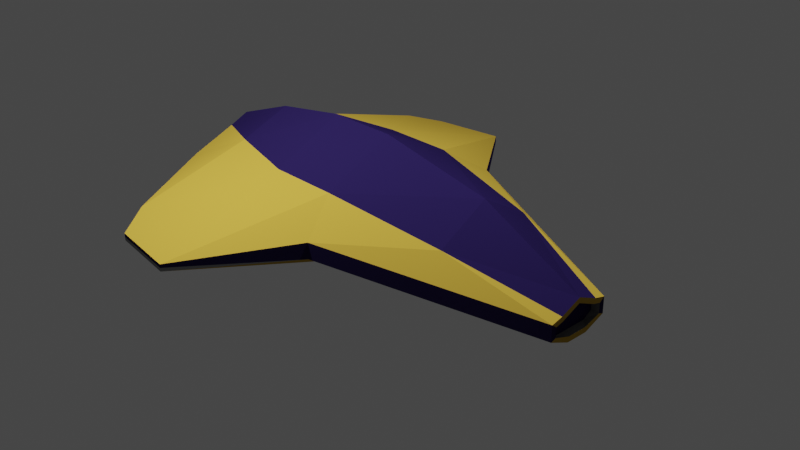 # Source: SpaceShip.blend  (saved by Blender 2.80.72; exported with 4.5.12 LTS)
import bpy
from mathutils import Matrix  # noqa: F401  (used for matrix-valued properties, if any)

bpy.ops.wm.read_factory_settings(use_empty=True)
scene = bpy.context.scene
scene.name = 'Scene'

# ---- collections
col_collection = bpy.data.collections.new('Collection'); scene.collection.children.link(col_collection)

# ---- materials (node trees are filled in below, after node groups)
mat_gray = bpy.data.materials.new('Gray')
mat_gray.use_transparent_shadow = False
mat_gray.diffuse_color = (0.1845, 0.1845, 0.1845, 1.0)
mat_black = bpy.data.materials.new('Black')
mat_black.use_transparent_shadow = False
mat_black.diffuse_color = (0.0159, 0.01001, 0.05497, 1.0)
mat_orange = bpy.data.materials.new('Orange')
mat_orange.use_transparent_shadow = False
mat_orange.diffuse_color = (0.477, 0.3066, 0.04123, 1.0)

# ---- material node trees

# ---- world
world_world = bpy.data.worlds.new('World'); scene.world = world_world
world_world.use_nodes = True; world_world.node_tree.nodes.clear()
_N = world_world.node_tree.nodes; _L = world_world.node_tree.links
n0 = _N.new('ShaderNodeOutputWorld'); n0.name = 'World Output'; n0.location = (300, 300)
n1 = _N.new('ShaderNodeBackground'); n1.name = 'Background'; n1.location = (10, 300)
n1.inputs[0].default_value = (0.05088, 0.05088, 0.05088, 1.0)
_L.new(n1.outputs[0], n0.inputs[0])
n0.is_active_output = True
world_world.color = (0.05088, 0.05088, 0.05088)
world_world.use_sun_shadow = False
world_world.sun_shadow_jitter_overblur = 0.0

# ---- cameras
cam_camera = bpy.data.cameras.new('Camera')
cam_camera.clip_end = 100.0
cam_camera.ortho_scale = 7.314

# ---- lights
light_light = bpy.data.lights.new('Light', 'POINT')
light_light.transmission_factor = 0.0
light_light.cutoff_distance = 30.0
light_light.energy = 1000.0
light_light.shadow_buffer_clip_start = 1.001
light_light.shadow_soft_size = 0.1
light_light.shadow_maximum_resolution = 0.006
light_light.use_absolute_resolution = True
light_light_001 = bpy.data.lights.new('Light.001', 'POINT')
light_light_001.transmission_factor = 0.0
light_light_001.cutoff_distance = 30.0
light_light_001.energy = 1000.0
light_light_001.shadow_buffer_clip_start = 1.001
light_light_001.shadow_soft_size = 0.1
light_light_001.shadow_maximum_resolution = 0.006
light_light_001.use_absolute_resolution = True

# ---- meshes
me_cube_001 = bpy.data.meshes.new('Cube.001')
me_cube_001.from_pydata([(-1.0, -0.9045, -0.4431), (-1.0, -1.0, 0.4927), (-1.0, 1.0, -0.4431), (-1.0, 1.0, 0.4927), (1.108, -0.7187, -0.4395), (1.108, -0.7187, 0.5012), (1.108, 0.7187, -0.4395), (1.108, 0.7187, 0.5012), (0.0, 1.0, -0.4431), (0.0, 1.0, 0.4927), (0.0, -1.0, -0.4431), (0.0, -1.0, 0.4927), (2.055, -0.8522, -0.02193), (2.055, -0.8522, 0.02193), (2.055, -0.8522, 0.0), (-1.0, -0.01364, -0.5271), (-1.0, 0.0, 0.9857), (1.108, -4.435e-09, -0.4395), (1.108, -4.435e-09, 0.8007), (0.0, 0.0, 0.9857), (0.0, 0.0, -0.5271), (2.055, 0.2567, 0.2659), (-4.139, -7.786e-09, -0.5029), (-2.667, 0.0, -0.49), (-2.667, -0.7243, -0.4492), (2.055, -0.2567, -0.2429), (-2.667, -0.7243, 0.2348), (-2.667, 0.0, 0.6611), (-2.667, 0.7243, 0.2348), (2.055, -0.2567, 0.2659), (-2.667, 0.7243, -0.4492), (-4.139, -0.1435, -0.5029), (2.055, -3.984e-09, 0.4511), (-4.139, -0.2801, -0.2516), (-4.139, -7.786e-09, -0.1278), (-4.139, 0.2801, -0.2516), (2.055, 0.2567, -0.2429), (-4.139, 0.1435, -0.5029), (2.055, -3.984e-09, -0.2995), (-0.1761, -2.974, -0.1003), (-0.1761, -2.974, -0.1986), (-0.1761, -2.974, -0.1495), (-0.1761, 2.947, -0.1986), (-0.1761, 2.947, -0.1003), (-0.1761, 2.947, -0.1495), (1.108, 2.388, 0.03243), (1.108, 2.388, -0.07287), (1.108, 2.388, 0.0), (1.108, -2.388, -0.07287), (1.108, -2.388, 0.03243), (1.108, -2.388, 0.0), (0.8292, -2.823, -0.1003), (0.8292, -2.823, -0.1986), (0.8292, -2.823, -0.1495), (0.8292, 2.823, -0.1003), (0.8292, 2.823, -0.1986), (0.8292, 2.823, -0.1495), (-1.271, -1.568, 0.1131), (-1.271, -1.568, -0.1131), (-1.271, -1.568, 0.0), (-1.271, 1.568, -0.1131), (-1.271, 1.568, 0.1131), (-1.271, 1.568, 0.0), (-4.139, -0.3899, -0.2799), (-4.139, -0.3899, -0.4212), (-4.139, -0.3899, -0.336), (-4.139, 0.3899, -0.4212), (-4.139, 0.3899, -0.2799), (-4.139, 0.3899, -0.336), (2.055, 0.8522, 0.02193), (2.055, 0.9088, 0.0), (2.055, 0.8522, -0.02193), (2.055, 0.9088, 0.05266), (2.055, 0.2735, 0.3225), (2.055, 0.2735, -0.2995), (2.055, 0.9088, -0.05266), (2.055, -0.9088, 0.05266), (2.055, -0.2735, 0.3225), (2.055, -0.9088, -0.05266), (2.055, -0.2735, -0.2995), (2.055, 0.8522, 0.0), (2.055, -0.9088, 0.0), (2.055, -3.984e-09, 0.4088), (2.055, -3.984e-09, -0.2429), (1.954, -3.984e-09, 0.4088), (1.954, 4.534e-09, 0.1131), (1.954, 4.534e-09, -0.1131), (1.954, -3.984e-09, -0.2429), (1.954, 0.8522, -0.02193), (1.954, 4.534e-09, 0.0), (1.954, 0.8522, 0.0), (1.954, 0.8522, 0.02193), (1.954, -0.8522, -0.02193), (1.954, -0.8522, 0.0), (1.954, -0.8522, 0.02193), (1.954, 0.2567, 0.2659), (1.954, 0.2567, -0.2429), (1.954, -0.2567, 0.2659), (1.954, -0.2567, -0.2429), (-4.139, -7.786e-09, -0.5765), (-4.139, -0.1614, -0.5765), (-4.139, -7.786e-09, -0.05176), (-4.139, 0.2986, -0.1804), (-4.139, 0.1614, -0.5765), (-4.139, -0.2986, -0.1804), (-4.139, -0.4634, -0.336), (-4.139, -0.4634, -0.4492), (-4.139, -0.4634, -0.2229), (-4.139, 0.4634, -0.336), (-4.139, 0.4634, -0.2229), (-4.139, 0.4634, -0.4492), (-4.024, -2.134e-08, -0.336), (-4.024, -2.134e-08, -0.172), (-4.024, 0.3899, -0.2799), (-4.024, 0.3899, -0.336), (-4.024, -2.134e-08, -0.4492), (-4.024, 0.3899, -0.4212), (-4.024, -0.3899, -0.2799), (-4.024, -0.3899, -0.336), (-4.024, -0.3899, -0.4212), (-4.024, -7.786e-09, -0.1278), (-4.024, -7.786e-09, -0.5029), (-4.024, 0.2801, -0.2516), (-4.024, 0.2655, -0.5029), (-4.024, -0.2655, -0.5029), (-4.024, -0.2801, -0.2516)], [], [(26, 107, 57), (0, 58, 24), (48, 10, 4), (3, 61, 28), (7, 72, 45), (49, 11, 51), (5, 76, 77), (8, 46, 6), (9, 45, 54), (30, 110, 60), (24, 106, 100), (28, 109, 102), (2, 60, 42), (37, 121, 123), (4, 78, 48), (1, 57, 39), (6, 75, 74), (96, 86, 87), (86, 98, 87), (85, 97, 94), (95, 85, 91), (26, 104, 107), (48, 52, 10), (3, 43, 61), (7, 73, 72), (49, 5, 11), (5, 49, 76), (100, 64, 31), (8, 55, 46), (9, 7, 45), (30, 103, 110), (24, 58, 106), (28, 61, 109), (2, 30, 60), (31, 121, 22), (48, 53, 52), (107, 59, 57), (4, 79, 78), (59, 39, 57), (60, 44, 42), (108, 60, 110), (1, 26, 57), (6, 46, 75), (10, 58, 0), (96, 88, 86), (86, 92, 98), (112, 122, 113), (115, 123, 121), (124, 115, 121), (125, 112, 117), (112, 120, 122), (115, 116, 123), (124, 119, 115), (125, 120, 112), (37, 22, 121), (124, 64, 119), (62, 61, 43), (54, 45, 47), (58, 40, 41), (31, 124, 121), (46, 55, 56), (50, 49, 51), (109, 61, 62), (105, 106, 58), (123, 66, 37), (71, 74, 75), (12, 79, 25), (103, 66, 110), (39, 51, 11, 1), (67, 35, 102, 109), (107, 105, 58, 59), (100, 106, 64), (54, 47, 46, 56), (88, 90, 89, 86), (24, 23, 15, 0), (75, 46, 47, 70), (125, 117, 63, 33), (14, 93, 94, 13), (34, 101, 102, 35), (77, 32, 18, 5), (124, 31, 64), (103, 30, 23, 99), (8, 2, 42, 55), (37, 103, 99, 22), (9, 54, 43, 3), (73, 21, 69, 72), (48, 50, 51, 53), (38, 74, 36, 83), (78, 81, 50, 48), (64, 106, 105, 65), (10, 52, 40, 58), (101, 27, 28, 102), (111, 112, 113, 114), (117, 112, 111, 118), (4, 10, 20, 17), (82, 84, 95, 21), (117, 118, 65, 63), (113, 122, 35, 67), (74, 38, 17, 6), (100, 99, 23, 24), (26, 27, 101, 104), (118, 119, 64, 65), (12, 92, 93, 14), (31, 22, 99, 100), (89, 90, 91, 85), (21, 95, 91, 69), (36, 96, 87, 83), (81, 14, 13, 76), (73, 7, 18, 32), (111, 114, 116, 115), (43, 44, 60, 62), (80, 90, 88, 71), (70, 47, 45, 72), (71, 88, 96, 36), (120, 125, 33, 34), (69, 91, 90, 80), (123, 116, 66), (39, 41, 53, 51), (13, 94, 97, 29), (83, 87, 98, 25), (122, 120, 34, 35), (3, 16, 19, 9), (41, 40, 52, 53), (20, 15, 2, 8), (49, 50, 81, 76), (119, 118, 111, 115), (71, 36, 74), (84, 97, 85, 95), (12, 78, 79), (70, 80, 71, 75), (70, 72, 69, 80), (77, 76, 13, 29), (63, 65, 105, 107), (81, 78, 12, 14), (66, 68, 108, 110), (89, 85, 94, 93), (30, 2, 15, 23), (109, 62, 60, 108), (0, 15, 20, 10), (16, 1, 11, 19), (116, 114, 68, 66), (54, 56, 44, 43), (25, 98, 92, 12), (29, 97, 84, 82), (20, 8, 6, 17), (77, 29, 82, 32), (1, 16, 27, 26), (34, 33, 104, 101), (5, 18, 19, 11), (73, 32, 82, 21), (67, 109, 108, 68), (79, 4, 17, 38), (63, 107, 104, 33), (103, 37, 66), (19, 18, 7, 9), (38, 83, 25, 79), (92, 86, 89, 93), (27, 16, 3, 28), (58, 41, 39, 59), (56, 55, 42, 44), (114, 113, 67, 68)])
me_cube_001.polygons.foreach_set('material_index', [2, 2, 2, 2, 2, 2, 2, 2, 2, 2, 2, 2, 2, 0, 2, 2, 2, 1, 1, 1, 1, 2, 2, 2, 2, 2, 2, 2, 2, 2, 2, 2, 2, 2, 0, 1, 1, 2, 1, 0, 1, 2, 2, 2, 1, 1, 0, 1, 1, 0, 1, 1, 1, 1, 0, 0, 1, 1, 1, 0, 0, 1, 1, 1, 0, 2, 2, 2, 2, 2, 1, 2, 1, 1, 2, 1, 0, 0, 2, 1, 0, 2, 2, 2, 2, 2, 1, 2, 1, 1, 2, 1, 1, 1, 2, 0, 0, 0, 2, 2, 1, 0, 0, 2, 1, 0, 0, 1, 1, 1, 1, 0, 1, 0, 0, 0, 0, 1, 0, 0, 0, 1, 1, 2, 1, 1, 2, 1, 2, 1, 1, 2, 1, 1, 1, 1, 2, 1, 2, 1, 0, 1, 0, 0, 2, 2, 1, 2, 1, 2, 1, 2, 2, 2, 1, 2, 1, 1, 1, 0, 0])
_uv = me_cube_001.uv_layers.new(name='UVMap')
_uv.uv.foreach_set('vector', [0.625, 1.0, 0.5474, 1.0, 0.5195, 1.0, 0.375, 1.0, 0.4805, 1.0, 0.375, 1.0, 0.4859, 0.75, 0.375, 0.875, 0.375, 0.75, 0.625, 0.25, 0.5195, 0.25, 0.625, 0.25, 0.625, 0.5, 0.5141, 0.5, 0.5141, 0.5, 0.5141, 0.75, 0.625, 0.875, 0.5141, 0.875, 0.625, 0.75, 0.5141, 0.75, 0.625, 0.75, 0.375, 0.375, 0.4859, 0.5, 0.375, 0.5, 0.625, 0.375, 0.5141, 0.5, 0.5141, 0.375, 0.375, 0.25, 0.4526, 0.25, 0.4805, 0.25, 0.375, 1.0, 0.4526, 1.0, 0.375, 1.0, 0.625, 0.25, 0.5474, 0.25, 0.625, 0.25, 0.375, 0.25, 0.4805, 0.25, 0.4859, 0.25, 0.4058, 0.2235, 0.4058, 0.125, 0.4058, 0.2235, 0.375, 0.75, 0.4859, 0.75, 0.4859, 0.75, 0.625, 1.0, 0.5195, 1.0, 0.5141, 1.0, 0.375, 0.5, 0.4859, 0.5, 0.375, 0.5, 0.3916, 0.5258, 0.4859, 0.625, 0.3928, 0.625, 0.4859, 0.625, 0.3916, 0.7242, 0.3928, 0.625, 0.5141, 0.625, 0.6084, 0.7242, 0.5055, 0.7422, 0.6084, 0.5258, 0.5141, 0.625, 0.5055, 0.5078, 0.625, 1.0, 0.625, 1.0, 0.5474, 1.0, 0.4859, 0.75, 0.4859, 0.875, 0.375, 0.875, 0.625, 0.25, 0.5141, 0.25, 0.5195, 0.25, 0.625, 0.5, 0.625, 0.5, 0.5141, 0.5, 0.5141, 0.75, 0.625, 0.75, 0.625, 0.875, 0.625, 0.75, 0.5141, 0.75, 0.5141, 0.75, 0.375, 0.0, 0.4643, 0.02655, 0.4058, 0.02655, 0.375, 0.375, 0.4859, 0.375, 0.4859, 0.5, 0.625, 0.375, 0.625, 0.5, 0.5141, 0.5, 0.375, 0.25, 0.375, 0.25, 0.4526, 0.25, 0.375, 1.0, 0.4805, 1.0, 0.4526, 1.0, 0.625, 0.25, 0.5195, 0.25, 0.5474, 0.25, 0.375, 0.25, 0.375, 0.25, 0.4805, 0.25, 0.4058, 0.02655, 0.4058, 0.125, 0.4058, 0.125, 0.4859, 0.75, 0.5, 0.875, 0.4859, 0.875, 0.5474, 1.0, 0.5, 1.0, 0.5195, 1.0, 0.375, 0.75, 0.375, 0.75, 0.4859, 0.75, 0.5, 1.0, 0.5141, 1.0, 0.5195, 1.0, 0.4805, 0.25, 0.5, 0.25, 0.4859, 0.25, 0.5, 0.25, 0.4805, 0.25, 0.4526, 0.25, 0.625, 1.0, 0.625, 1.0, 0.5195, 1.0, 0.375, 0.5, 0.4859, 0.5, 0.4859, 0.5, 0.375, 0.875, 0.4805, 1.0, 0.375, 1.0, 0.3916, 0.5258, 0.4945, 0.5078, 0.4859, 0.625, 0.4859, 0.625, 0.4945, 0.7422, 0.3916, 0.7242, 0.5474, 0.125, 0.4949, 0.1705, 0.4432, 0.1705, 0.4526, 0.125, 0.4058, 0.2235, 0.4058, 0.125, 0.4058, 0.02655, 0.4526, 0.125, 0.4058, 0.125, 0.4949, 0.07949, 0.5474, 0.125, 0.4432, 0.07949, 0.5474, 0.125, 0.5759, 0.125, 0.4949, 0.1705, 0.4526, 0.125, 0.4643, 0.2235, 0.4058, 0.2235, 0.4058, 0.02655, 0.4643, 0.02655, 0.4526, 0.125, 0.4949, 0.07949, 0.5759, 0.125, 0.5474, 0.125, 0.4058, 0.2235, 0.4058, 0.125, 0.4058, 0.125, 0.4058, 0.02655, 0.4643, 0.02655, 0.4643, 0.02655, 0.5, 0.25, 0.5195, 0.25, 0.5141, 0.25, 0.5141, 0.375, 0.5141, 0.5, 0.5, 0.5, 0.4805, 1.0, 0.4859, 1.0, 0.5, 1.0, 0.4058, 0.02655, 0.4058, 0.02655, 0.4058, 0.125, 0.4859, 0.5, 0.4859, 0.375, 0.5, 0.375, 0.5, 0.75, 0.5141, 0.75, 0.5141, 0.875, 0.5474, 0.25, 0.5195, 0.25, 0.5, 0.25, 0.5, 1.0, 0.4526, 1.0, 0.4805, 1.0, 0.4058, 0.2235, 0.4643, 0.2235, 0.4058, 0.2235, 0.4945, 0.5078, 0.375, 0.5, 0.4859, 0.5, 0.4945, 0.7422, 0.375, 0.75, 0.3916, 0.7242, 0.375, 0.25, 0.4643, 0.2235, 0.4526, 0.25, 0.5141, 1.0, 0.5141, 0.875, 0.625, 0.875, 0.625, 1.0, 0.4432, 0.1705, 0.4949, 0.1705, 0.625, 0.25, 0.5474, 0.25, 0.5474, 1.0, 0.5, 1.0, 0.4805, 1.0, 0.5, 1.0, 0.375, 0.0, 0.4526, 0.0, 0.4643, 0.02655, 0.5141, 0.375, 0.5, 0.5, 0.4859, 0.5, 0.5, 0.375, 0.4945, 0.5078, 0.5, 0.5078, 0.5, 0.625, 0.4859, 0.625, 0.125, 0.75, 0.125, 0.625, 0.125, 0.625, 0.125, 0.75, 0.4859, 0.5, 0.4859, 0.5, 0.5, 0.5, 0.5, 0.5, 0.4949, 0.07949, 0.4432, 0.07949, 0.4432, 0.07949, 0.4949, 0.07949, 0.5, 0.7422, 0.5, 0.7422, 0.5055, 0.7422, 0.5055, 0.7422, 0.5759, 0.125, 0.625, 0.125, 0.625, 0.25, 0.4949, 0.1705, 0.625, 0.75, 0.625, 0.625, 0.625, 0.625, 0.625, 0.75, 0.4058, 0.02655, 0.4058, 0.02655, 0.4643, 0.02655, 0.125, 0.5, 0.125, 0.5, 0.125, 0.625, 0.125, 0.625, 0.375, 0.375, 0.375, 0.25, 0.4859, 0.25, 0.4859, 0.375, 0.4058, 0.2235, 0.375, 0.25, 0.375, 0.125, 0.4058, 0.125, 0.625, 0.375, 0.5141, 0.375, 0.5141, 0.25, 0.625, 0.25, 0.625, 0.5, 0.6084, 0.5258, 0.5055, 0.5078, 0.5141, 0.5, 0.4859, 0.75, 0.5, 0.75, 0.5141, 0.875, 0.5, 0.875, 0.375, 0.625, 0.375, 0.5, 0.3916, 0.5258, 0.3928, 0.625, 0.4859, 0.75, 0.5, 0.75, 0.5, 0.75, 0.4859, 0.75, 0.4643, 0.02655, 0.4526, 0.0, 0.5, 0.0, 0.5, 0.01984, 0.375, 0.875, 0.4859, 0.875, 0.4859, 1.0, 0.4805, 1.0, 0.875, 0.625, 0.875, 0.625, 0.875, 0.5, 0.875, 0.5, 0.5, 0.125, 0.5474, 0.125, 0.4432, 0.1705, 0.5, 0.2302, 0.4432, 0.07949, 0.5474, 0.125, 0.5, 0.125, 0.5, 0.01984, 0.375, 0.75, 0.25, 0.75, 0.25, 0.625, 0.375, 0.625, 0.6072, 0.625, 0.6072, 0.625, 0.6084, 0.5258, 0.6084, 0.5258, 0.4432, 0.07949, 0.5, 0.01984, 0.5, 0.01984, 0.4432, 0.07949, 0.4432, 0.1705, 0.4949, 0.1705, 0.4949, 0.1705, 0.4432, 0.1705, 0.375, 0.5, 0.375, 0.625, 0.375, 0.625, 0.375, 0.5, 0.125, 0.75, 0.125, 0.625, 0.125, 0.625, 0.125, 0.75, 0.875, 0.75, 0.875, 0.625, 0.875, 0.625, 0.875, 0.75, 0.5, 0.01984, 0.4643, 0.02655, 0.4643, 0.02655, 0.5, 0.01984, 0.4945, 0.7422, 0.4945, 0.7422, 0.5, 0.7422, 0.5, 0.7422, 0.4058, 0.02655, 0.4058, 0.125, 0.375, 0.125, 0.375, 0.0, 0.5, 0.625, 0.5, 0.5078, 0.5055, 0.5078, 0.5141, 0.625, 0.6084, 0.5258, 0.6084, 0.5258, 0.5055, 0.5078, 0.5055, 0.5078, 0.3916, 0.5258, 0.3916, 0.5258, 0.3928, 0.625, 0.3928, 0.625, 0.5, 0.75, 0.5, 0.7422, 0.5055, 0.7422, 0.5141, 0.75, 0.625, 0.5, 0.625, 0.5, 0.625, 0.625, 0.625, 0.625, 0.5, 0.125, 0.5, 0.2302, 0.4643, 0.2235, 0.4526, 0.125, 0.5141, 0.25, 0.5, 0.25, 0.4805, 0.25, 0.5, 0.25, 0.5, 0.5078, 0.5, 0.5078, 0.4945, 0.5078, 0.4945, 0.5078, 0.5, 0.5, 0.5, 0.5, 0.5141, 0.5, 0.5141, 0.5, 0.4945, 0.5078, 0.4945, 0.5078, 0.3916, 0.5258, 0.3916, 0.5258, 0.5759, 0.125, 0.4949, 0.07949, 0.4949, 0.07949, 0.5759, 0.125, 0.5055, 0.5078, 0.5055, 0.5078, 0.5, 0.5078, 0.5, 0.5078, 0.4058, 0.2235, 0.4643, 0.2235, 0.4643, 0.2235, 0.5141, 1.0, 0.5, 1.0, 0.5, 0.875, 0.5141, 0.875, 0.5055, 0.7422, 0.5055, 0.7422, 0.6084, 0.7242, 0.6084, 0.7242, 0.3928, 0.625, 0.3928, 0.625, 0.3916, 0.7242, 0.3916, 0.7242, 0.4949, 0.1705, 0.5759, 0.125, 0.5759, 0.125, 0.4949, 0.1705, 0.875, 0.5, 0.875, 0.625, 0.75, 0.625, 0.75, 0.5, 0.5, 1.0, 0.4859, 1.0, 0.4859, 0.875, 0.5, 0.875, 0.25, 0.625, 0.125, 0.625, 0.125, 0.5, 0.25, 0.5, 0.5141, 0.75, 0.5, 0.75, 0.5, 0.75, 0.5141, 0.75, 0.4643, 0.02655, 0.5, 0.01984, 0.5, 0.125, 0.4526, 0.125, 0.4945, 0.5078, 0.3916, 0.5258, 0.375, 0.5, 0.6072, 0.625, 0.6084, 0.7242, 0.5141, 0.625, 0.6084, 0.5258, 0.4945, 0.7422, 0.4859, 0.75, 0.375, 0.75, 0.5, 0.5, 0.5, 0.5078, 0.4945, 0.5078, 0.4859, 0.5, 0.5, 0.5, 0.5141, 0.5, 0.5055, 0.5078, 0.5, 0.5078, 0.625, 0.75, 0.5141, 0.75, 0.5055, 0.7422, 0.6084, 0.7242, 0.4432, 0.07949, 0.5, 0.01984, 0.5, 0.0, 0.5474, 0.0, 0.5, 0.75, 0.4859, 0.75, 0.4945, 0.7422, 0.5, 0.7422, 0.4643, 0.2235, 0.5, 0.2302, 0.5, 0.25, 0.4526, 0.25, 0.5, 0.625, 0.5141, 0.625, 0.5055, 0.7422, 0.5, 0.7422, 0.125, 0.5, 0.125, 0.5, 0.125, 0.625, 0.125, 0.625, 0.5474, 0.25, 0.5, 0.25, 0.4805, 0.25, 0.5, 0.25, 0.125, 0.75, 0.125, 0.625, 0.25, 0.625, 0.25, 0.75, 0.875, 0.625, 0.875, 0.75, 0.75, 0.75, 0.75, 0.625, 0.4643, 0.2235, 0.5, 0.2302, 0.5, 0.2302, 0.4643, 0.2235, 0.5141, 0.375, 0.5, 0.375, 0.5, 0.25, 0.5141, 0.25, 0.3916, 0.7242, 0.3916, 0.7242, 0.4945, 0.7422, 0.4945, 0.7422, 0.6084, 0.7242, 0.6084, 0.7242, 0.6072, 0.625, 0.6072, 0.625, 0.25, 0.625, 0.25, 0.5, 0.375, 0.5, 0.375, 0.625, 0.625, 0.75, 0.6084, 0.7242, 0.6072, 0.625, 0.625, 0.625, 0.875, 0.75, 0.875, 0.625, 0.875, 0.625, 0.875, 0.75, 0.5759, 0.125, 0.4949, 0.07949, 0.625, 0.0, 0.625, 0.125, 0.625, 0.75, 0.625, 0.625, 0.75, 0.625, 0.75, 0.75, 0.625, 0.5, 0.625, 0.625, 0.6072, 0.625, 0.6084, 0.5258, 0.4432, 0.1705, 0.5474, 0.25, 0.5, 0.25, 0.5, 0.2302, 0.375, 0.75, 0.375, 0.75, 0.375, 0.625, 0.375, 0.625, 0.4432, 0.07949, 0.5474, 0.0, 0.625, 0.0, 0.4949, 0.07949, 0.375, 0.25, 0.4058, 0.2235, 0.4643, 0.2235, 0.75, 0.625, 0.625, 0.625, 0.625, 0.5, 0.75, 0.5, 0.375, 0.625, 0.3928, 0.625, 0.3916, 0.7242, 0.375, 0.75, 0.4945, 0.7422, 0.4859, 0.625, 0.5, 0.625, 0.5, 0.7422, 0.875, 0.625, 0.875, 0.625, 0.875, 0.5, 0.875, 0.5, 0.4805, 1.0, 0.5, 1.0, 0.5141, 1.0, 0.5, 1.0, 0.5, 0.375, 0.4859, 0.375, 0.4859, 0.25, 0.5, 0.25, 0.5, 0.2302, 0.4432, 0.1705, 0.4432, 0.1705, 0.5, 0.2302])
me_cube_001.materials.append(mat_gray)
me_cube_001.materials.append(mat_black)
me_cube_001.materials.append(mat_orange)
me_cube_001.use_remesh_preserve_volume = False
me_cube_001.use_remesh_preserve_attributes = False
me_cube_001.use_mirror_vertex_groups = False
me_cube_001.update()

# ---- objects
ob_light = bpy.data.objects.new('Light', light_light)
ob_camera = bpy.data.objects.new('Camera', cam_camera)
ob_cube = bpy.data.objects.new('Cube', me_cube_001)
ob_light_001 = bpy.data.objects.new('Light.001', light_light_001)

# ---- transforms, parenting, visibility, modifiers, constraints
ob_light.location = (4.076, 1.005, 5.904)
ob_light.rotation_euler = (0.6503, 0.05522, 1.866)
ob_light.lock_rotations_4d = False
ob_light.empty_display_type = 'ARROWS'
ob_light.color = (0.0, 0.0, 0.0, 0.0)
ob_light.lineart.crease_threshold = 0.0
ob_camera.location = (10.58, -8.832, 6.198)
ob_camera.rotation_euler = (1.109, 0.0, 0.8149)
ob_camera.lock_rotations_4d = False
ob_camera.empty_display_type = 'ARROWS'
ob_camera.color = (0.0, 0.0, 0.0, 0.0)
ob_camera.display_type = 'WIRE'
ob_camera.lineart.crease_threshold = 0.0
ob_cube.location = (0.0, 0.0, 0.0)
ob_cube.rotation_euler = (0.0, -0.0, 3.142)
ob_cube.lineart.crease_threshold = 0.0
ob_light_001.location = (-0.5156, -2.956, 4.619)
ob_light_001.rotation_euler = (0.6503, 0.05522, 1.866)
ob_light_001.lock_rotations_4d = False
ob_light_001.empty_display_type = 'ARROWS'
ob_light_001.color = (0.0, 0.0, 0.0, 0.0)
ob_light_001.lineart.crease_threshold = 0.0

# ---- collection membership
col_collection.objects.link(ob_light)
col_collection.objects.link(ob_camera)
col_collection.objects.link(ob_cube)
col_collection.objects.link(ob_light_001)

# ---- scene / render settings (as saved in the file)
scene.camera = ob_camera
scene.frame_start = 1; scene.frame_end = 250; scene.frame_set(1)
scene.render.engine = 'BLENDER_EEVEE_NEXT'
scene.cycles.use_denoising = False
scene.cycles.samples = 128
scene.cycles.sampling_pattern = 'TABULATED_SOBOL'
scene.cycles.use_adaptive_sampling = False
scene.cycles.use_light_tree = False
scene.view_settings.view_transform = 'Filmic'
bpy.context.view_layer.update()
